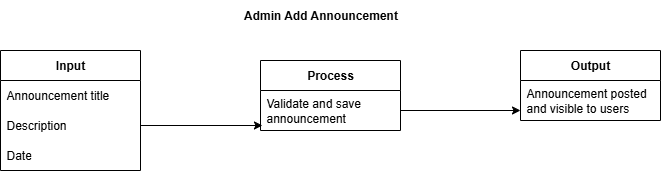

The diagram above was exported from draw.io. Its source (the exported page's mxGraphModel, read from the mxfile embedded in the PNG):
<mxGraphModel dx="418" dy="466" grid="1" gridSize="10" guides="1" tooltips="1" connect="1" arrows="1" fold="1" page="1" pageScale="1" pageWidth="850" pageHeight="1100" math="0" shadow="0">
  <root>
    <mxCell id="0" />
    <mxCell id="1" parent="0" />
    <mxCell id="jUaHVfXzzb3p3ZFU2FeY-1" value="&lt;b&gt;Input&lt;/b&gt;" style="swimlane;fontStyle=0;childLayout=stackLayout;horizontal=1;startSize=30;horizontalStack=0;resizeParent=1;resizeParentMax=0;resizeLast=0;collapsible=1;marginBottom=0;whiteSpace=wrap;html=1;" parent="1" vertex="1">
      <mxGeometry x="80" y="160" width="140" height="120" as="geometry" />
    </mxCell>
    <mxCell id="jUaHVfXzzb3p3ZFU2FeY-2" value="Announcement title" style="text;strokeColor=none;fillColor=none;align=left;verticalAlign=middle;spacingLeft=4;spacingRight=4;overflow=hidden;points=[[0,0.5],[1,0.5]];portConstraint=eastwest;rotatable=0;whiteSpace=wrap;html=1;" parent="jUaHVfXzzb3p3ZFU2FeY-1" vertex="1">
      <mxGeometry y="30" width="140" height="30" as="geometry" />
    </mxCell>
    <mxCell id="jUaHVfXzzb3p3ZFU2FeY-3" value="Description" style="text;strokeColor=none;fillColor=none;align=left;verticalAlign=middle;spacingLeft=4;spacingRight=4;overflow=hidden;points=[[0,0.5],[1,0.5]];portConstraint=eastwest;rotatable=0;whiteSpace=wrap;html=1;" parent="jUaHVfXzzb3p3ZFU2FeY-1" vertex="1">
      <mxGeometry y="60" width="140" height="30" as="geometry" />
    </mxCell>
    <mxCell id="jUaHVfXzzb3p3ZFU2FeY-4" value="Date" style="text;strokeColor=none;fillColor=none;align=left;verticalAlign=middle;spacingLeft=4;spacingRight=4;overflow=hidden;points=[[0,0.5],[1,0.5]];portConstraint=eastwest;rotatable=0;whiteSpace=wrap;html=1;" parent="jUaHVfXzzb3p3ZFU2FeY-1" vertex="1">
      <mxGeometry y="90" width="140" height="30" as="geometry" />
    </mxCell>
    <mxCell id="6uPHOrOrRIOHQwONevsW-1" value="&lt;b&gt;Process&lt;/b&gt;" style="swimlane;fontStyle=0;childLayout=stackLayout;horizontal=1;startSize=30;horizontalStack=0;resizeParent=1;resizeParentMax=0;resizeLast=0;collapsible=1;marginBottom=0;whiteSpace=wrap;html=1;" vertex="1" parent="1">
      <mxGeometry x="340" y="170" width="140" height="70" as="geometry" />
    </mxCell>
    <mxCell id="6uPHOrOrRIOHQwONevsW-2" value="Validate and save announcement" style="text;strokeColor=none;fillColor=none;align=left;verticalAlign=middle;spacingLeft=4;spacingRight=4;overflow=hidden;points=[[0,0.5],[1,0.5]];portConstraint=eastwest;rotatable=0;whiteSpace=wrap;html=1;" vertex="1" parent="6uPHOrOrRIOHQwONevsW-1">
      <mxGeometry y="30" width="140" height="40" as="geometry" />
    </mxCell>
    <mxCell id="6uPHOrOrRIOHQwONevsW-5" value="&lt;b&gt;Output&lt;/b&gt;" style="swimlane;fontStyle=0;childLayout=stackLayout;horizontal=1;startSize=30;horizontalStack=0;resizeParent=1;resizeParentMax=0;resizeLast=0;collapsible=1;marginBottom=0;whiteSpace=wrap;html=1;" vertex="1" parent="1">
      <mxGeometry x="600" y="160" width="140" height="70" as="geometry" />
    </mxCell>
    <mxCell id="6uPHOrOrRIOHQwONevsW-6" value="Announcement posted and visible to users" style="text;strokeColor=none;fillColor=none;align=left;verticalAlign=middle;spacingLeft=4;spacingRight=4;overflow=hidden;points=[[0,0.5],[1,0.5]];portConstraint=eastwest;rotatable=0;whiteSpace=wrap;html=1;" vertex="1" parent="6uPHOrOrRIOHQwONevsW-5">
      <mxGeometry y="30" width="140" height="40" as="geometry" />
    </mxCell>
    <mxCell id="6uPHOrOrRIOHQwONevsW-9" value="&lt;b&gt;Admin Add Announcement&lt;/b&gt;" style="text;html=1;align=center;verticalAlign=middle;resizable=0;points=[];autosize=1;strokeColor=none;fillColor=none;" vertex="1" parent="1">
      <mxGeometry x="310" y="110" width="180" height="30" as="geometry" />
    </mxCell>
    <mxCell id="6uPHOrOrRIOHQwONevsW-14" style="edgeStyle=orthogonalEdgeStyle;rounded=0;orthogonalLoop=1;jettySize=auto;html=1;exitX=1;exitY=0.5;exitDx=0;exitDy=0;entryX=0.014;entryY=0.875;entryDx=0;entryDy=0;entryPerimeter=0;" edge="1" parent="1" source="jUaHVfXzzb3p3ZFU2FeY-3" target="6uPHOrOrRIOHQwONevsW-2">
      <mxGeometry relative="1" as="geometry" />
    </mxCell>
    <mxCell id="6uPHOrOrRIOHQwONevsW-15" style="edgeStyle=orthogonalEdgeStyle;rounded=0;orthogonalLoop=1;jettySize=auto;html=1;exitX=1;exitY=0.5;exitDx=0;exitDy=0;entryX=0;entryY=0.75;entryDx=0;entryDy=0;entryPerimeter=0;" edge="1" parent="1" source="6uPHOrOrRIOHQwONevsW-2" target="6uPHOrOrRIOHQwONevsW-6">
      <mxGeometry relative="1" as="geometry" />
    </mxCell>
  </root>
</mxGraphModel>